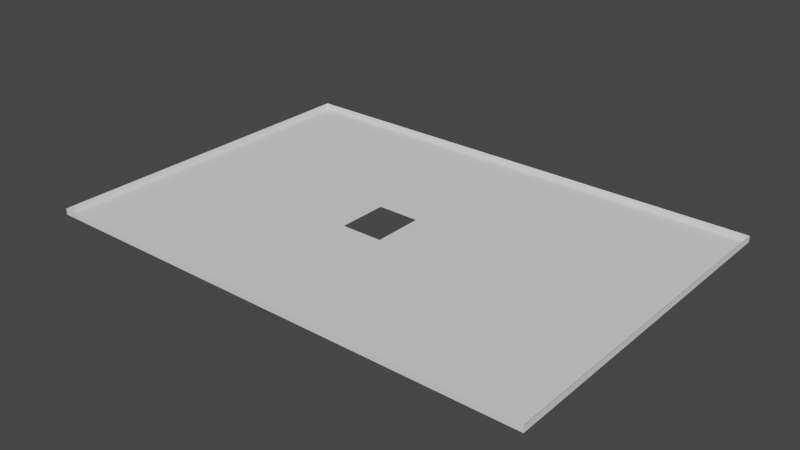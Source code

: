 # Source: dimensiones223_hueco.blend  (saved by Blender 2.82.7; exported with 4.5.12 LTS)
import bpy
from mathutils import Matrix  # noqa: F401  (used for matrix-valued properties, if any)

bpy.ops.wm.read_factory_settings(use_empty=True)
scene = bpy.context.scene
scene.name = 'Scene'

# ---- world
world_world = bpy.data.worlds.new('World'); scene.world = world_world
world_world.use_nodes = True; world_world.node_tree.nodes.clear()
_N = world_world.node_tree.nodes; _L = world_world.node_tree.links
n0 = _N.new('ShaderNodeOutputWorld'); n0.name = 'World Output'; n0.location = (300, 300)
n1 = _N.new('ShaderNodeBackground'); n1.name = 'Background'; n1.location = (10, 300)
n1.inputs[0].default_value = (0.05088, 0.05088, 0.05088, 1.0)
_L.new(n1.outputs[0], n0.inputs[0])
n0.is_active_output = True
world_world.color = (0.05088, 0.05088, 0.05088)
world_world.use_sun_shadow = False
world_world.sun_shadow_jitter_overblur = 0.0

# ---- meshes
me_plane_210 = bpy.data.meshes.new('Plane.210')
me_plane_210.from_pydata([(-0.9919, 0.7116, 2.016), (-1.169, 0.7116, 2.016), (-0.9919, 0.889, 2.016), (-1.169, 0.889, 2.016), (-0.9919, 0.889, 1.946), (-1.169, 0.889, 1.946), (-1.169, 0.7116, 1.946), (-0.9919, 0.7116, 1.946), (-1.11, 0.889, 1.946), (-1.051, 0.889, 1.946), (-1.169, 0.7707, 1.946), (-1.169, 0.8298, 1.946), (-1.051, 0.7116, 1.946), (-1.11, 0.7116, 1.946), (-0.9919, 0.8299, 1.946), (-0.9919, 0.7708, 1.946), (-1.051, 0.8299, 1.946), (-1.051, 0.7708, 1.946), (-1.11, 0.8299, 1.946), (-1.11, 0.7707, 1.946), (-1.051, 0.8003, 1.946), (-1.11, 0.8003, 1.946), (-1.08, 0.8299, 1.946), (-1.08, 0.7707, 1.946), (-1.08, 0.8003, 1.946), (-1.051, 0.7855, 1.946), (-1.11, 0.7855, 1.946), (-1.066, 0.8299, 1.946), (-1.066, 0.7708, 1.946), (-1.051, 0.8151, 1.946), (-1.11, 0.8151, 1.946), (-1.095, 0.8299, 1.946), (-1.095, 0.7707, 1.946), (-1.08, 0.7855, 1.946), (-1.08, 0.8151, 1.946), (-1.066, 0.8003, 1.946), (-1.095, 0.8003, 1.946), (-1.095, 0.8151, 1.946), (-1.066, 0.8151, 1.946), (-1.066, 0.7855, 1.946), (-1.095, 0.7855, 1.946), (-1.051, 0.7781, 1.946), (-1.11, 0.7781, 1.946), (-1.058, 0.8299, 1.946), (-1.058, 0.7708, 1.946), (-1.051, 0.8077, 1.946), (-1.11, 0.8077, 1.946), (-1.088, 0.8299, 1.946), (-1.088, 0.7707, 1.946), (-1.08, 0.7781, 1.946), (-1.08, 0.8077, 1.946), (-1.058, 0.8003, 1.946), (-1.051, 0.7929, 1.946), (-1.11, 0.7929, 1.946), (-1.073, 0.8299, 1.946), (-1.073, 0.7708, 1.946), (-1.051, 0.8225, 1.946), (-1.11, 0.8225, 1.946), (-1.102, 0.8299, 1.946), (-1.102, 0.7707, 1.946), (-1.08, 0.7929, 1.946), (-1.08, 0.8225, 1.946), (-1.073, 0.8003, 1.946), (-1.102, 0.8003, 1.946), (-1.095, 0.8077, 1.946), (-1.095, 0.8225, 1.946), (-1.088, 0.8151, 1.946), (-1.102, 0.8151, 1.946), (-1.066, 0.8077, 1.946), (-1.066, 0.8225, 1.946), (-1.058, 0.8151, 1.946), (-1.073, 0.8151, 1.946), (-1.066, 0.7781, 1.946), (-1.066, 0.7929, 1.946), (-1.058, 0.7855, 1.946), (-1.073, 0.7855, 1.946), (-1.095, 0.7781, 1.946), (-1.095, 0.7929, 1.946), (-1.088, 0.7855, 1.946), (-1.102, 0.7855, 1.946), (-1.102, 0.7929, 1.946), (-1.088, 0.7781, 1.946), (-1.073, 0.7929, 1.946), (-1.058, 0.7929, 1.946), (-1.058, 0.7781, 1.946), (-1.073, 0.8225, 1.946), (-1.058, 0.8225, 1.946), (-1.058, 0.8077, 1.946), (-1.102, 0.8225, 1.946), (-1.088, 0.8225, 1.946), (-1.102, 0.8077, 1.946), (-1.073, 0.8077, 1.946), (-1.073, 0.7781, 1.946), (-1.102, 0.7781, 1.946), (-1.08, 0.804, 1.946), (-1.08, 0.7892, 1.946), (-1.095, 0.804, 1.946), (-1.084, 0.8151, 1.946), (-1.095, 0.7892, 1.946), (-1.084, 0.7855, 1.946), (-1.08, 0.8114, 1.946), (-1.08, 0.7966, 1.946), (-1.077, 0.8003, 1.946), (-1.095, 0.8114, 1.946), (-1.091, 0.8151, 1.946), (-1.077, 0.8151, 1.946), (-1.077, 0.7855, 1.946), (-1.095, 0.7966, 1.946), (-1.091, 0.7855, 1.946), (-1.073, 0.7892, 1.946), (-1.073, 0.7966, 1.946), (-1.077, 0.7929, 1.946), (-1.088, 0.8114, 1.946), (-1.073, 0.804, 1.946), (-1.073, 0.8114, 1.946), (-1.077, 0.8077, 1.946), (-1.077, 0.8114, 1.946), (-1.091, 0.8114, 1.946), (-1.084, 0.8114, 1.946), (-1.077, 0.7966, 1.946), (-1.077, 0.7892, 1.946), (-1.077, 0.804, 1.946)], [], [(19, 10, 6, 13), (3, 5, 8, 9, 4, 2), (1, 6, 10, 11, 5, 3), (0, 7, 12, 13, 6, 1), (2, 4, 14, 15, 7, 0), (15, 17, 12, 7), (17, 44, 28, 55, 23, 48, 32, 59, 19, 13, 12), (4, 9, 16, 14), (14, 16, 56, 29, 45, 20, 52, 25, 41, 17, 15), (9, 8, 18, 58, 31, 47, 22, 54, 27, 43, 16), (93, 42, 19, 59), (8, 5, 11, 18), (18, 11, 10, 19, 42, 26, 53, 21, 46, 30, 57), (92, 49, 23, 55), (121, 94, 24, 102), (90, 46, 21, 63), (89, 65, 37, 104, 66), (88, 57, 30, 67), (87, 68, 35, 51), (86, 69, 38, 70), (85, 61, 34, 105, 71), (84, 72, 28, 44), (83, 73, 39, 74), (120, 95, 33, 106), (81, 76, 32, 48), (80, 53, 26, 79), (77, 80, 79, 40, 98), (36, 63, 80, 77, 107), (63, 21, 53, 80), (49, 81, 48, 23), (33, 99, 78, 81, 49), (78, 108, 40, 76, 81), (73, 82, 109, 75, 39), (35, 62, 110, 82, 73), (119, 101, 60, 111), (52, 83, 74, 25), (20, 51, 83, 52), (51, 35, 73, 83), (41, 84, 44, 17), (25, 74, 84, 41), (74, 39, 72, 84), (69, 85, 71, 38), (27, 54, 85, 69), (54, 22, 61, 85), (56, 86, 70, 29), (16, 43, 86, 56), (43, 27, 69, 86), (45, 87, 51, 20), (29, 70, 87, 45), (70, 38, 68, 87), (65, 88, 67, 37), (31, 58, 88, 65), (58, 18, 57, 88), (61, 89, 66, 97, 34), (22, 47, 89, 61), (47, 31, 65, 89), (64, 90, 63, 36, 96), (37, 67, 90, 64, 103), (67, 30, 46, 90), (68, 91, 113, 62, 35), (38, 71, 114, 91, 68), (116, 100, 50, 115), (72, 92, 55, 28), (39, 75, 92, 72), (75, 106, 33, 49, 92), (76, 93, 59, 32), (40, 79, 93, 76), (79, 26, 42, 93), (114, 116, 115, 91), (71, 105, 116, 114), (105, 34, 100, 116), (66, 104, 117, 112), (104, 37, 103, 117), (34, 97, 118, 100), (97, 66, 112, 118), (110, 119, 111, 82), (62, 102, 119, 110), (102, 24, 101, 119), (109, 120, 106, 75), (82, 111, 120, 109), (111, 60, 95, 120), (113, 121, 102, 62), (91, 115, 121, 113), (115, 50, 94, 121)])
_uv = me_plane_210.uv_layers.new(name='UVMap')
_uv.uv.foreach_set('vector', [0.8922, 0.1511, 0.8924, 0.1511, 0.8924, 0.1513, 0.8922, 0.1513, 0.8924, 0.1508, 0.8924, 0.1508, 0.8922, 0.1508, 0.8921, 0.1508, 0.8919, 0.1508, 0.8919, 0.1508, 0.8924, 0.1513, 0.8924, 0.1513, 0.8924, 0.1511, 0.8924, 0.151, 0.8924, 0.1508, 0.8924, 0.1508, 0.8919, 0.1513, 0.8919, 0.1513, 0.8921, 0.1513, 0.8922, 0.1513, 0.8924, 0.1513, 0.8924, 0.1513, 0.8919, 0.1508, 0.8919, 0.1508, 0.8919, 0.151, 0.8919, 0.1511, 0.8919, 0.1513, 0.8919, 0.1513, 0.8919, 0.1511, 0.8921, 0.1511, 0.8921, 0.1513, 0.8919, 0.1513, 0.8921, 0.1511, 0.8921, 0.1511, 0.8921, 0.1511, 0.8921, 0.1511, 0.8921, 0.1511, 0.8922, 0.1511, 0.8922, 0.1511, 0.8922, 0.1511, 0.8922, 0.1511, 0.8922, 0.1513, 0.8921, 0.1513, 0.8919, 0.1508, 0.8921, 0.1508, 0.8921, 0.151, 0.8919, 0.151, 0.8919, 0.151, 0.8921, 0.151, 0.8921, 0.151, 0.8921, 0.151, 0.8921, 0.151, 0.8921, 0.151, 0.8921, 0.1511, 0.8921, 0.1511, 0.8921, 0.1511, 0.8921, 0.1511, 0.8919, 0.1511, 0.8921, 0.1508, 0.8922, 0.1508, 0.8922, 0.151, 0.8922, 0.151, 0.8922, 0.151, 0.8922, 0.151, 0.8921, 0.151, 0.8921, 0.151, 0.8921, 0.151, 0.8921, 0.151, 0.8921, 0.151, 0.8922, 0.1511, 0.8922, 0.1511, 0.8922, 0.1511, 0.8922, 0.1511, 0.8922, 0.1508, 0.8924, 0.1508, 0.8924, 0.151, 0.8922, 0.151, 0.8922, 0.151, 0.8924, 0.151, 0.8924, 0.1511, 0.8922, 0.1511, 0.8922, 0.1511, 0.8922, 0.1511, 0.8922, 0.1511, 0.8922, 0.151, 0.8922, 0.151, 0.8922, 0.151, 0.8922, 0.151, 0.8921, 0.1511, 0.8921, 0.1511, 0.8921, 0.1511, 0.8921, 0.1511, 0.8921, 0.151, 0.8921, 0.151, 0.8921, 0.151, 0.8921, 0.151, 0.8922, 0.151, 0.8922, 0.151, 0.8922, 0.151, 0.8922, 0.151, 0.8922, 0.151, 0.8922, 0.151, 0.8922, 0.151, 0.8922, 0.151, 0.8922, 0.151, 0.8922, 0.151, 0.8922, 0.151, 0.8922, 0.151, 0.8922, 0.151, 0.8921, 0.151, 0.8921, 0.151, 0.8921, 0.151, 0.8921, 0.151, 0.8921, 0.151, 0.8921, 0.151, 0.8921, 0.151, 0.8921, 0.151, 0.8921, 0.151, 0.8921, 0.151, 0.8921, 0.151, 0.8921, 0.151, 0.8921, 0.151, 0.8921, 0.1511, 0.8921, 0.1511, 0.8921, 0.1511, 0.8921, 0.1511, 0.8921, 0.1511, 0.8921, 0.1511, 0.8921, 0.1511, 0.8921, 0.1511, 0.8921, 0.1511, 0.8921, 0.1511, 0.8921, 0.1511, 0.8921, 0.1511, 0.8922, 0.1511, 0.8922, 0.1511, 0.8922, 0.1511, 0.8922, 0.1511, 0.8922, 0.1511, 0.8922, 0.1511, 0.8922, 0.1511, 0.8922, 0.1511, 0.8922, 0.1511, 0.8922, 0.1511, 0.8922, 0.1511, 0.8922, 0.1511, 0.8922, 0.1511, 0.8922, 0.151, 0.8922, 0.151, 0.8922, 0.1511, 0.8922, 0.1511, 0.8922, 0.151, 0.8922, 0.151, 0.8922, 0.151, 0.8922, 0.1511, 0.8922, 0.1511, 0.8921, 0.1511, 0.8922, 0.1511, 0.8922, 0.1511, 0.8921, 0.1511, 0.8921, 0.1511, 0.8921, 0.1511, 0.8922, 0.1511, 0.8922, 0.1511, 0.8921, 0.1511, 0.8922, 0.1511, 0.8922, 0.1511, 0.8922, 0.1511, 0.8922, 0.1511, 0.8922, 0.1511, 0.8921, 0.1511, 0.8921, 0.1511, 0.8921, 0.1511, 0.8921, 0.1511, 0.8921, 0.1511, 0.8921, 0.151, 0.8921, 0.151, 0.8921, 0.151, 0.8921, 0.1511, 0.8921, 0.1511, 0.8921, 0.151, 0.8921, 0.151, 0.8921, 0.1511, 0.8921, 0.1511, 0.8921, 0.1511, 0.8921, 0.1511, 0.8921, 0.1511, 0.8921, 0.1511, 0.8921, 0.151, 0.8921, 0.151, 0.8921, 0.1511, 0.8921, 0.1511, 0.8921, 0.151, 0.8921, 0.151, 0.8921, 0.1511, 0.8921, 0.1511, 0.8921, 0.1511, 0.8921, 0.1511, 0.8921, 0.1511, 0.8921, 0.1511, 0.8921, 0.1511, 0.8921, 0.1511, 0.8921, 0.1511, 0.8921, 0.1511, 0.8921, 0.1511, 0.8921, 0.1511, 0.8921, 0.1511, 0.8921, 0.1511, 0.8921, 0.151, 0.8921, 0.151, 0.8921, 0.151, 0.8921, 0.151, 0.8921, 0.151, 0.8921, 0.151, 0.8921, 0.151, 0.8921, 0.151, 0.8921, 0.151, 0.8921, 0.151, 0.8921, 0.151, 0.8921, 0.151, 0.8921, 0.151, 0.8921, 0.151, 0.8921, 0.151, 0.8921, 0.151, 0.8921, 0.151, 0.8921, 0.151, 0.8921, 0.151, 0.8921, 0.151, 0.8921, 0.151, 0.8921, 0.151, 0.8921, 0.151, 0.8921, 0.151, 0.8921, 0.151, 0.8921, 0.151, 0.8921, 0.151, 0.8921, 0.151, 0.8921, 0.151, 0.8921, 0.151, 0.8921, 0.151, 0.8921, 0.151, 0.8921, 0.151, 0.8921, 0.151, 0.8921, 0.151, 0.8921, 0.151, 0.8922, 0.151, 0.8922, 0.151, 0.8922, 0.151, 0.8922, 0.151, 0.8922, 0.151, 0.8922, 0.151, 0.8922, 0.151, 0.8922, 0.151, 0.8922, 0.151, 0.8922, 0.151, 0.8922, 0.151, 0.8922, 0.151, 0.8921, 0.151, 0.8922, 0.151, 0.8922, 0.151, 0.8921, 0.151, 0.8921, 0.151, 0.8921, 0.151, 0.8922, 0.151, 0.8922, 0.151, 0.8921, 0.151, 0.8922, 0.151, 0.8922, 0.151, 0.8922, 0.151, 0.8922, 0.151, 0.8922, 0.151, 0.8922, 0.151, 0.8922, 0.151, 0.8922, 0.151, 0.8922, 0.151, 0.8922, 0.151, 0.8922, 0.151, 0.8922, 0.151, 0.8922, 0.151, 0.8922, 0.151, 0.8922, 0.151, 0.8922, 0.151, 0.8922, 0.151, 0.8922, 0.151, 0.8921, 0.151, 0.8921, 0.151, 0.8921, 0.151, 0.8921, 0.151, 0.8921, 0.151, 0.8921, 0.151, 0.8921, 0.151, 0.8921, 0.151, 0.8921, 0.151, 0.8921, 0.151, 0.8921, 0.151, 0.8921, 0.151, 0.8921, 0.151, 0.8921, 0.151, 0.8921, 0.1511, 0.8921, 0.1511, 0.8921, 0.1511, 0.8921, 0.1511, 0.8921, 0.1511, 0.8921, 0.1511, 0.8921, 0.1511, 0.8921, 0.1511, 0.8921, 0.1511, 0.8921, 0.1511, 0.8921, 0.1511, 0.8921, 0.1511, 0.8921, 0.1511, 0.8922, 0.1511, 0.8922, 0.1511, 0.8922, 0.1511, 0.8922, 0.1511, 0.8922, 0.1511, 0.8922, 0.1511, 0.8922, 0.1511, 0.8922, 0.1511, 0.8922, 0.1511, 0.8922, 0.1511, 0.8922, 0.1511, 0.8922, 0.1511, 0.8921, 0.151, 0.8921, 0.151, 0.8921, 0.151, 0.8921, 0.151, 0.8921, 0.151, 0.8921, 0.151, 0.8921, 0.151, 0.8921, 0.151, 0.8921, 0.151, 0.8921, 0.151, 0.8921, 0.151, 0.8921, 0.151, 0.8922, 0.151, 0.8922, 0.151, 0.8922, 0.151, 0.8922, 0.151, 0.8922, 0.151, 0.8922, 0.151, 0.8922, 0.151, 0.8922, 0.151, 0.8921, 0.151, 0.8921, 0.151, 0.8921, 0.151, 0.8921, 0.151, 0.8921, 0.151, 0.8922, 0.151, 0.8922, 0.151, 0.8921, 0.151, 0.8921, 0.151, 0.8921, 0.151, 0.8921, 0.1511, 0.8921, 0.1511, 0.8921, 0.151, 0.8921, 0.151, 0.8921, 0.151, 0.8921, 0.151, 0.8921, 0.151, 0.8921, 0.151, 0.8921, 0.151, 0.8921, 0.151, 0.8921, 0.1511, 0.8921, 0.1511, 0.8921, 0.1511, 0.8921, 0.1511, 0.8921, 0.1511, 0.8921, 0.1511, 0.8921, 0.1511, 0.8921, 0.1511, 0.8921, 0.1511, 0.8921, 0.1511, 0.8921, 0.1511, 0.8921, 0.1511, 0.8921, 0.151, 0.8921, 0.151, 0.8921, 0.151, 0.8921, 0.151, 0.8921, 0.151, 0.8921, 0.151, 0.8921, 0.151, 0.8921, 0.151, 0.8921, 0.151, 0.8921, 0.151, 0.8921, 0.151, 0.8921, 0.151])
me_plane_210.materials.append(None)
me_plane_210.use_remesh_preserve_volume = False
me_plane_210.use_remesh_preserve_attributes = False
me_plane_210.use_mirror_vertex_groups = False
me_plane_210.update()

# ---- objects
ob_dimensiones_202 = bpy.data.objects.new('dimensiones.202', me_plane_210)

# ---- transforms, parenting, visibility, modifiers, constraints
ob_dimensiones_202.location = (0.0, 0.0, 0.1723)
ob_dimensiones_202.scale = (32.5, 22.5, 1.0)
ob_dimensiones_202.lineart.crease_threshold = 0.0

# ---- collection membership
scene.collection.objects.link(ob_dimensiones_202)

# ---- scene / render settings (as saved in the file)
scene.frame_start = 1; scene.frame_end = 250; scene.frame_set(1)
scene.render.engine = 'BLENDER_EEVEE_NEXT'
scene.cycles.use_denoising = False
scene.cycles.samples = 128
scene.cycles.sampling_pattern = 'TABULATED_SOBOL'
scene.cycles.use_adaptive_sampling = False
scene.cycles.use_light_tree = False
scene.view_settings.view_transform = 'Filmic'
bpy.context.view_layer.update()

# ---- added for rendering (the .blend has no active camera and no usable light): camera, sun
cam_auto = bpy.data.cameras.new('AutoCamera')
cam_auto.lens = 50.0
cam_auto.sensor_width = 36.0
cam_auto.clip_end = 1000.0
ob_auto_camera = bpy.data.objects.new('AutoCamera', cam_auto)
scene.collection.objects.link(ob_auto_camera)
ob_auto_camera.location = (-28.6354, 10.2355, 7.33433)
ob_auto_camera.rotation_euler = (1.09748, -7.21219e-08, 0.694738)
scene.camera = ob_auto_camera
light_auto_sun = bpy.data.lights.new('AutoSun', 'SUN')
light_auto_sun.energy = 3.0
light_auto_sun.angle = 0.0523599
ob_auto_sun = bpy.data.objects.new('AutoSun', light_auto_sun)
scene.collection.objects.link(ob_auto_sun)
ob_auto_sun.rotation_euler = (0.872665, 0.174533, 0.523599)
bpy.context.view_layer.update()
